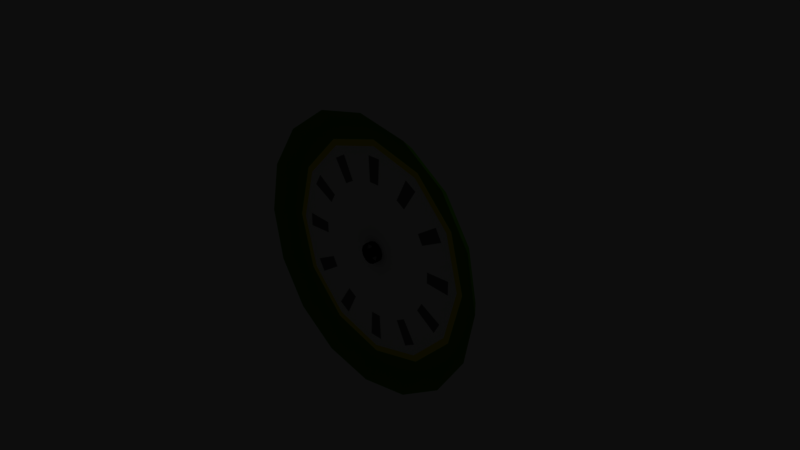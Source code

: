 # Source: models.blend  (saved by Blender 2.79.0; exported with 4.5.12 LTS)
import bpy
from mathutils import Matrix  # noqa: F401  (used for matrix-valued properties, if any)

bpy.ops.wm.read_factory_settings(use_empty=True)
scene = bpy.context.scene
scene.name = 'Scene'

# ---- collections
col_collection_1 = bpy.data.collections.new('Collection 1'); scene.collection.children.link(col_collection_1)

# ---- materials (node trees are filled in below, after node groups)
mat_black = bpy.data.materials.new('black')
mat_black.alpha_threshold = 0.0
mat_black.use_transparent_shadow = False
mat_black.diffuse_color = (0.0, 0.0, 0.0, 1.0)
mat_black.roughness = 0.5
mat_white = bpy.data.materials.new('white')
mat_white.alpha_threshold = 0.0
mat_white.use_transparent_shadow = False
mat_white.diffuse_color = (1.0, 1.0, 1.0, 1.0)
mat_white.roughness = 0.5
mat_gray25 = bpy.data.materials.new('gray25')
mat_gray25.alpha_threshold = 0.0
mat_gray25.use_transparent_shadow = False
mat_gray25.diffuse_color = (0.25, 0.25, 0.25, 1.0)
mat_gray25.roughness = 0.5
mat_gold = bpy.data.materials.new('gold')
mat_gold.alpha_threshold = 0.0
mat_gold.use_transparent_shadow = False
mat_gold.diffuse_color = (1.0, 0.8915, 0.0, 1.0)
mat_gold.roughness = 0.5
mat_green = bpy.data.materials.new('green')
mat_green.alpha_threshold = 0.0
mat_green.use_transparent_shadow = False
mat_green.diffuse_color = (0.1318, 0.4333, 0.0, 1.0)
mat_green.roughness = 0.5

# ---- material node trees

# ---- world
world_world = bpy.data.worlds.new('World'); scene.world = world_world
world_world.color = (0.05088, 0.05088, 0.05088)
world_world.use_sun_shadow = False
world_world.sun_shadow_jitter_overblur = 0.0
world_world.cycles.sampling_method = 'MANUAL'

# ---- cameras
cam_camera = bpy.data.cameras.new('Camera')
cam_camera.clip_end = 100.0
cam_camera.lens = 35.0
cam_camera.sensor_width = 32.0
cam_camera.sensor_height = 18.0
cam_camera.ortho_scale = 7.314
cam_camera.dof.focus_distance = 0.0
cam_camera.dof.aperture_fstop = 128.0

# ---- lights
light_lamp = bpy.data.lights.new('Lamp', 'POINT')
light_lamp.transmission_factor = 0.0
light_lamp.cutoff_distance = 30.0
light_lamp.energy = 100.0
light_lamp.shadow_buffer_clip_start = 1.001
light_lamp.shadow_soft_size = 0.1
light_lamp.shadow_maximum_resolution = 0.006
light_lamp.use_absolute_resolution = True

# ---- meshes
me_cube_009 = bpy.data.meshes.new('Cube.009')
me_cube_009.from_pydata([(-0.03276, 0.19, 0.0), (1.863e-09, 0.19, 1.4), (-0.03276, 0.25, 0.0), (1.863e-09, 0.25, 1.4), (0.03276, 0.19, 0.0), (0.03276, 0.25, 0.0), (-0.0907, 0.19, 0.8837), (-0.0907, 0.25, 0.8837), (0.0907, 0.25, 0.8837), (0.0907, 0.19, 0.8837), (-0.04284, 0.19, 1.03), (-0.01937, 0.19, 1.166), (-0.01937, 0.25, 1.166), (-0.04284, 0.25, 1.03), (0.01937, 0.25, 1.166), (0.04284, 0.25, 1.03), (0.01937, 0.19, 1.166), (0.04284, 0.19, 1.03), (-0.103, 0.25, -0.2667), (-0.103, 0.19, -0.2667), (0.103, 0.25, -0.2667), (0.103, 0.19, -0.2667), (-1.49e-08, 0.25, -0.3467), (-1.49e-08, 0.19, -0.3467), (-0.05242, 0.19, -0.15), (0.05242, 0.19, -0.15), (0.05242, 0.25, -0.15), (-0.05242, 0.25, -0.15), (-0.01937, 0.19, 1.166), (1.863e-09, 0.19, 1.4), (1.863e-09, 0.19, 1.4), (1.863e-09, 0.25, 1.4), (1.863e-09, 0.25, 1.4), (-0.0907, 0.25, 0.8837), (-0.0907, 0.25, 0.8837), (-0.03276, 0.25, 0.0), (0.0907, 0.25, 0.8837), (0.0907, 0.25, 0.8837), (0.03276, 0.25, 0.0), (0.0907, 0.19, 0.8837), (0.0907, 0.19, 0.8837), (0.03276, 0.19, 0.0), (-0.03276, 0.19, 0.0), (-0.0907, 0.19, 0.8837), (-0.0907, 0.19, 0.8837), (-0.04284, 0.25, 1.03), (0.04284, 0.25, 1.03), (0.04284, 0.19, 1.03), (-0.04284, 0.19, 1.03), (-0.01937, 0.25, 1.166), (0.01937, 0.25, 1.166), (0.01937, 0.19, 1.166), (-0.103, 0.25, -0.2667), (-0.103, 0.25, -0.2667), (-0.103, 0.19, -0.2667), (-0.103, 0.19, -0.2667), (0.103, 0.19, -0.2667), (0.103, 0.19, -0.2667), (0.103, 0.25, -0.2667), (0.103, 0.25, -0.2667), (-0.05242, 0.19, -0.15), (0.05242, 0.19, -0.15), (0.05242, 0.25, -0.15), (-0.05242, 0.25, -0.15), (-1.49e-08, 0.19, -0.3467), (-1.49e-08, 0.19, -0.3467), (-1.49e-08, 0.25, -0.3467), (-1.49e-08, 0.25, -0.3467)], [], [(28, 29, 31, 49), (12, 32, 14), (50, 3, 30, 16), (51, 1, 11), (25, 60, 55, 57), (4, 39, 43, 0), (5, 36, 40, 41), (2, 33, 8, 38), (42, 44, 34, 35), (39, 47, 48, 43), (47, 51, 11, 48), (37, 46, 17, 9), (46, 50, 16, 17), (33, 45, 15, 8), (45, 12, 14, 15), (6, 10, 13, 7), (10, 28, 49, 13), (57, 55, 65), (27, 62, 58, 53), (24, 63, 52, 54), (26, 61, 56, 59), (53, 58, 67), (20, 21, 64, 66), (19, 18, 22, 23), (5, 41, 61, 26), (42, 35, 63, 24), (2, 38, 62, 27), (4, 0, 60, 25)])
me_cube_009.polygons.foreach_set('use_smooth', [True] * 28)
_k = set([(6, 7), (9, 37), (34, 44), (36, 40)])
me_cube_009.attributes.new('sharp_edge', 'BOOLEAN', 'EDGE').data.foreach_set('value', [ (min(e.vertices), max(e.vertices)) in _k for e in me_cube_009.edges])
me_cube_009.materials.append(mat_black)
me_cube_009.use_remesh_preserve_volume = False
me_cube_009.use_remesh_preserve_attributes = False
me_cube_009.use_mirror_vertex_groups = False
me_cube_009.update()
me_cube_007 = bpy.data.meshes.new('Cube.007')
me_cube_007.from_pydata([(-0.06653, 0.19, 1.27), (0.06653, 0.19, 0.0), (-0.06653, 0.25, 1.27), (0.06653, 0.25, 0.0), (0.06653, 0.19, 1.27), (-0.06653, 0.19, 0.0), (0.06653, 0.25, 1.27), (-0.06653, 0.25, 0.0), (-0.03326, 0.25, 1.226), (-0.03326, 0.25, 0.7644), (-2.421e-08, 0.25, 1.37), (-2.421e-08, 0.19, 1.37), (0.03326, 0.25, 1.226), (0.03326, 0.25, 0.7644), (-0.03326, 0.19, 1.226), (-0.03326, 0.19, 0.7644), (0.03326, 0.19, 0.7644), (0.03326, 0.19, 1.226)], [], [(0, 2, 7, 5), (0, 5, 15, 14), (7, 3, 1, 5), (6, 4, 1, 3), (0, 4, 11), (5, 1, 16, 15), (14, 15, 9, 8), (6, 2, 10), (2, 0, 11, 10), (4, 6, 10, 11), (12, 13, 16, 17), (7, 2, 8, 9), (4, 0, 14, 17), (2, 6, 12, 8), (6, 3, 13, 12), (1, 4, 17, 16), (3, 7, 9, 13), (15, 16, 13, 9), (12, 17, 14, 8)])
me_cube_007.materials.append(mat_black)
me_cube_007.materials.append(mat_white)
me_cube_007.use_remesh_preserve_volume = False
me_cube_007.use_remesh_preserve_attributes = False
me_cube_007.use_mirror_vertex_groups = False
me_cube_007.update()
me_cube_005 = bpy.data.meshes.new('Cube.005')
me_cube_005.from_pydata([(-0.0936, 0.19, 4.007e-10), (-0.03, 0.19, 1.4), (-0.0936, 0.25, 4.007e-10), (-0.03, 0.25, 1.4), (0.0936, 0.19, -4.007e-10), (0.03, 0.19, 1.4), (0.0936, 0.25, -4.007e-10), (0.03, 0.25, 1.4)], [], [(0, 1, 3, 2), (2, 3, 7, 6), (6, 7, 5, 4), (4, 5, 1, 0), (2, 6, 4, 0), (7, 3, 1, 5)])
me_cube_005.materials.append(mat_black)
me_cube_005.use_remesh_preserve_volume = False
me_cube_005.use_remesh_preserve_attributes = False
me_cube_005.use_mirror_vertex_groups = False
me_cube_005.update()
me_cube_002 = bpy.data.meshes.new('Cube.002')
me_cube_002.from_pydata([(-0.05, 0.19, 0.0), (-0.05, 0.19, 1.4), (-0.05, 0.25, 0.0), (-0.05, 0.25, 1.4), (0.05, 0.19, 0.0), (0.05, 0.19, 1.4), (0.05, 0.25, 0.0), (0.05, 0.25, 1.4)], [], [(0, 1, 3, 2), (2, 3, 7, 6), (6, 7, 5, 4), (4, 5, 1, 0), (2, 6, 4, 0), (7, 3, 1, 5)])
me_cube_002.materials.append(mat_black)
me_cube_002.use_remesh_preserve_volume = False
me_cube_002.use_remesh_preserve_attributes = False
me_cube_002.use_mirror_vertex_groups = False
me_cube_002.update()
me_cube_010 = bpy.data.meshes.new('Cube.010')
me_cube_010.from_pydata([(-5.026e-09, -2.98e-08, 0.14), (3.269e-08, 0.27, 0.14), (-0.07, -5.96e-08, 0.1212), (-0.07, 0.27, 0.1212), (-0.1212, 6.706e-08, 0.07), (-0.1212, 0.27, 0.07), (-0.14, 6.706e-08, -1.926e-09), (-0.14, 0.27, -2.623e-07), (-0.1212, 6.706e-08, -0.07), (-0.1212, 0.27, -0.07), (-0.07, 6.706e-08, -0.1212), (-0.07, 0.27, -0.1212), (-2.588e-08, 6.706e-08, -0.14), (1.155e-08, 0.27, -0.14), (0.07, 6.706e-08, -0.1212), (0.07, 0.27, -0.1212), (0.1212, 6.706e-08, -0.07), (0.1212, 0.27, -0.07), (0.14, 6.706e-08, -6.153e-08), (0.14, 0.27, -3.212e-07), (0.1212, 5.96e-08, 0.07), (0.1212, 0.27, 0.07), (0.07, 1.49e-08, 0.1212), (0.07, 0.27, 0.1212), (2.608e-09, 0.12, 0.98), (-0.03276, 0.12, 0.0), (-0.03276, 0.18, 0.0), (2.608e-09, 0.18, 0.98), (0.03276, 0.12, 0.0), (0.03276, 0.18, 0.0), (-0.1058, 0.12, 0.501), (-0.1058, 0.18, 0.501), (0.1058, 0.18, 0.501), (0.1058, 0.12, 0.501), (-0.04998, 0.12, 0.6488), (-0.02712, 0.12, 0.7348), (-0.02712, 0.18, 0.7348), (-0.04998, 0.18, 0.6488), (0.02712, 0.18, 0.7348), (0.04998, 0.18, 0.6488), (0.02712, 0.12, 0.7348), (0.04998, 0.12, 0.6488), (-0.103, 0.18, -0.2667), (-0.103, 0.12, -0.2667), (0.103, 0.18, -0.2667), (0.103, 0.12, -0.2667), (1.49e-08, 0.18, -0.3467), (1.49e-08, 0.12, -0.3467), (-0.05242, 0.12, -0.15), (0.05242, 0.12, -0.15), (0.05242, 0.18, -0.15), (-0.05242, 0.18, -0.15), (-0.07, 0.27, 0.1212), (3.269e-08, 0.27, 0.14), (-0.1212, 0.27, 0.07), (-0.14, 0.27, -2.623e-07), (-0.1212, 0.27, -0.07), (-0.07, 0.27, -0.1212), (1.155e-08, 0.27, -0.14), (0.07, 0.27, -0.1212), (0.1212, 0.27, -0.07), (0.14, 0.27, -3.212e-07), (0.1212, 0.27, 0.07), (0.07, 0.27, 0.1212), (-0.1058, 0.18, 0.501), (-0.1058, 0.18, 0.501), (-0.03276, 0.18, 0.0), (2.608e-09, 0.12, 0.98), (2.608e-09, 0.12, 0.98), (2.608e-09, 0.18, 0.98), (2.608e-09, 0.18, 0.98), (-0.02712, 0.12, 0.7348), (0.1058, 0.18, 0.501), (0.1058, 0.18, 0.501), (0.03276, 0.18, 0.0), (0.1058, 0.12, 0.501), (0.1058, 0.12, 0.501), (0.03276, 0.12, 0.0), (-0.03276, 0.12, 0.0), (-0.1058, 0.12, 0.501), (-0.1058, 0.12, 0.501), (-0.04998, 0.18, 0.6488), (0.04998, 0.18, 0.6488), (0.04998, 0.12, 0.6488), (-0.04998, 0.12, 0.6488), (-0.02712, 0.18, 0.7348), (0.02712, 0.18, 0.7348), (0.02712, 0.12, 0.7348), (-0.103, 0.18, -0.2667), (-0.103, 0.18, -0.2667), (-0.103, 0.12, -0.2667), (-0.103, 0.12, -0.2667), (0.103, 0.12, -0.2667), (0.103, 0.12, -0.2667), (0.103, 0.18, -0.2667), (0.103, 0.18, -0.2667), (-0.05242, 0.12, -0.15), (0.05242, 0.12, -0.15), (0.05242, 0.18, -0.15), (-0.05242, 0.18, -0.15), (1.49e-08, 0.12, -0.3467), (1.49e-08, 0.12, -0.3467), (1.49e-08, 0.18, -0.3467), (1.49e-08, 0.18, -0.3467)], [], [(0, 53, 52, 2), (2, 52, 54, 4), (4, 54, 55, 6), (6, 55, 56, 8), (8, 56, 57, 10), (10, 57, 58, 12), (12, 58, 59, 14), (14, 59, 60, 16), (16, 60, 61, 18), (18, 61, 62, 20), (3, 1, 63, 21, 19, 17, 15, 13, 11, 9, 7, 5), (20, 62, 23, 22), (22, 23, 53, 0), (71, 67, 69, 85), (36, 70, 38), (86, 27, 68, 40), (87, 24, 35), (49, 96, 91, 93), (28, 75, 79, 25), (29, 72, 76, 77), (66, 64, 32, 74), (78, 80, 65, 26), (75, 83, 84, 79), (83, 87, 35, 84), (73, 82, 41, 33), (82, 86, 40, 41), (64, 81, 39, 32), (81, 36, 38, 39), (30, 34, 37, 31), (34, 71, 85, 37), (93, 91, 101), (51, 98, 94, 89), (48, 99, 88, 90), (50, 97, 92, 95), (89, 94, 103), (44, 45, 100, 102), (43, 42, 46, 47), (29, 77, 97, 50), (78, 26, 99, 48), (66, 74, 98, 51), (28, 25, 96, 49)])
me_cube_010.polygons.foreach_set('use_smooth', [True] * 41)
_k = set([(30, 31), (33, 73), (65, 80), (72, 76)])
me_cube_010.attributes.new('sharp_edge', 'BOOLEAN', 'EDGE').data.foreach_set('value', [ (min(e.vertices), max(e.vertices)) in _k for e in me_cube_010.edges])
me_cube_010.materials.append(mat_black)
me_cube_010.materials.append(mat_white)
me_cube_010.use_remesh_preserve_volume = False
me_cube_010.use_remesh_preserve_attributes = False
me_cube_010.use_mirror_vertex_groups = False
me_cube_010.update()
me_cube_006 = bpy.data.meshes.new('Cube.006')
me_cube_006.from_pydata([(-0.06653, 0.12, 0.87), (0.06653, 0.12, 0.0), (-0.06653, 0.18, 0.87), (0.06653, 0.18, 0.0), (0.06653, 0.12, 0.87), (-0.06653, 0.12, 0.0), (0.06653, 0.18, 0.87), (-0.06653, 0.18, 0.0), (-7.914e-09, -5.215e-08, 0.06653), (3.211e-08, 0.27, 0.06653), (-0.03326, -8.196e-08, 0.05761), (-0.03326, 0.27, 0.05761), (-0.05761, -8.941e-08, 0.03326), (-0.05761, 0.27, 0.03326), (-0.06653, -6.706e-08, 3.713e-09), (-0.06653, 0.27, -2.747e-07), (-0.05761, -2.98e-08, -0.03326), (-0.05761, 0.27, -0.03326), (-0.03326, 1.49e-08, -0.05761), (-0.03326, 0.27, -0.05762), (-1.796e-08, 6.706e-08, -0.06653), (2.206e-08, 0.27, -0.06653), (0.03326, 9.686e-08, -0.05761), (0.03326, 0.27, -0.05762), (0.05761, 9.686e-08, -0.03326), (0.05761, 0.27, -0.03326), (0.06653, 7.451e-08, -2.431e-08), (0.06653, 0.27, -3.028e-07), (0.05761, 3.725e-08, 0.03326), (0.05761, 0.27, 0.03326), (0.03326, -7.451e-09, 0.05761), (0.03326, 0.27, 0.05761), (-0.03326, 0.18, 0.8256), (-0.03326, 0.18, 0.5844), (0.0, 0.18, 0.97), (0.0, 0.12, 0.97), (0.03326, 0.18, 0.8256), (0.03326, 0.18, 0.5844), (-0.03326, 0.12, 0.8256), (-0.03326, 0.12, 0.5844), (0.03326, 0.12, 0.5844), (0.03326, 0.12, 0.8256), (-0.06653, 0.18, 0.0), (-0.06653, 0.18, 0.0), (-0.06653, 0.18, 0.87), (0.06653, 0.18, 0.87), (0.06653, 0.18, 0.0), (0.06653, 0.18, 0.0), (-0.06653, 0.12, 0.87), (-0.06653, 0.12, 0.0), (-0.06653, 0.12, 0.0), (0.06653, 0.12, 0.0), (0.06653, 0.12, 0.0), (0.06653, 0.12, 0.87), (-0.03326, 0.27, 0.05761), (3.211e-08, 0.27, 0.06653), (-0.05761, 0.27, 0.03326), (-0.06653, 0.27, -2.747e-07), (-0.05761, 0.27, -0.03326), (-0.03326, 0.27, -0.05762), (2.206e-08, 0.27, -0.06653), (0.03326, 0.27, -0.05762), (0.05761, 0.27, -0.03326), (0.06653, 0.27, -3.028e-07), (0.05761, 0.27, 0.03326), (0.03326, 0.27, 0.05761), (-0.03326, 0.12, 0.5844), (-0.03326, 0.12, 0.5844), (0.03326, 0.12, 0.5844), (0.03326, 0.12, 0.5844), (0.03326, 0.18, 0.8256), (0.03326, 0.18, 0.8256), (-0.03326, 0.18, 0.8256), (-0.03326, 0.18, 0.8256), (0.0, 0.12, 0.97), (0.0, 0.12, 0.97), (0.0, 0.18, 0.97), (0.0, 0.18, 0.97), (-0.03326, 0.12, 0.8256), (-0.03326, 0.12, 0.8256), (0.03326, 0.18, 0.5844), (0.03326, 0.18, 0.5844), (-0.03326, 0.18, 0.5844), (-0.03326, 0.18, 0.5844), (0.03326, 0.12, 0.8256), (0.03326, 0.12, 0.8256)], [], [(48, 44, 42, 49), (0, 5, 66, 78), (43, 47, 51, 50), (45, 53, 52, 46), (0, 4, 75), (5, 1, 68, 66), (8, 55, 54, 10), (10, 54, 56, 12), (12, 56, 57, 14), (14, 57, 58, 16), (16, 58, 59, 18), (18, 59, 60, 20), (20, 60, 61, 22), (22, 61, 62, 24), (24, 62, 63, 26), (26, 63, 64, 28), (11, 9, 65, 29, 27, 25, 23, 21, 19, 17, 15, 13), (28, 64, 31, 30), (30, 31, 55, 8), (79, 67, 82, 73), (6, 2, 77), (44, 48, 74, 76), (53, 45, 34, 35), (71, 80, 69, 85), (7, 2, 72, 83), (4, 0, 78, 84), (2, 6, 70, 72), (6, 3, 81, 70), (1, 4, 84, 68), (3, 7, 83, 81), (39, 40, 37, 33), (36, 41, 38, 32)])
me_cube_006.polygons.foreach_set('use_smooth', [0, 0, 0, 0, 0, 0, 1, 1, 1, 1, 1, 1, 1, 1, 1, 1, 1, 1, 1, 0, 0, 0, 0, 0, 0, 0, 0, 0, 0, 0, 0, 0])
me_cube_006.materials.append(mat_black)
me_cube_006.materials.append(mat_white)
me_cube_006.use_remesh_preserve_volume = False
me_cube_006.use_remesh_preserve_attributes = False
me_cube_006.use_mirror_vertex_groups = False
me_cube_006.update()
me_cube_004 = bpy.data.meshes.new('Cube.004')
me_cube_004.from_pydata([(-0.108, 0.12, 0.0), (-0.027, 0.12, 1.0), (-0.108, 0.18, 0.0), (-0.027, 0.18, 1.0), (0.108, 0.12, 0.0), (0.027, 0.12, 1.0), (0.108, 0.18, 0.0), (0.027, 0.18, 1.0), (-5.026e-09, -5.96e-08, 0.14), (3.269e-08, 0.27, 0.14), (-0.07, -8.941e-08, 0.1212), (-0.07, 0.27, 0.1212), (-0.1212, -9.686e-08, 0.07), (-0.1212, 0.27, 0.07), (-0.14, -7.451e-08, 1.372e-09), (-0.14, 0.27, -2.623e-07), (-0.1212, -3.725e-08, -0.07), (-0.1212, 0.27, -0.07), (-0.07, 7.451e-09, -0.1212), (-0.07, 0.27, -0.1212), (-2.617e-08, 5.96e-08, -0.14), (1.155e-08, 0.27, -0.14), (0.07, 8.941e-08, -0.1212), (0.07, 0.27, -0.1212), (0.1212, 8.941e-08, -0.07), (0.1212, 0.27, -0.07), (0.14, 6.706e-08, -5.76e-08), (0.14, 0.27, -3.212e-07), (0.1212, 2.98e-08, 0.07), (0.1212, 0.27, 0.07), (0.07, -1.49e-08, 0.1212), (0.07, 0.27, 0.1212), (-0.108, 0.18, 0.0), (-0.108, 0.18, 0.0), (-0.108, 0.12, 0.0), (-0.108, 0.12, 0.0), (-0.027, 0.12, 1.0), (-0.027, 0.12, 1.0), (-0.027, 0.18, 1.0), (-0.027, 0.18, 1.0), (0.108, 0.18, 0.0), (0.108, 0.18, 0.0), (0.027, 0.18, 1.0), (0.027, 0.18, 1.0), (0.108, 0.12, 0.0), (0.108, 0.12, 0.0), (0.027, 0.12, 1.0), (0.027, 0.12, 1.0), (-0.07, 0.27, 0.1212), (3.269e-08, 0.27, 0.14), (-0.1212, 0.27, 0.07), (-0.14, 0.27, -2.623e-07), (-0.1212, 0.27, -0.07), (-0.07, 0.27, -0.1212), (1.155e-08, 0.27, -0.14), (0.07, 0.27, -0.1212), (0.1212, 0.27, -0.07), (0.14, 0.27, -3.212e-07), (0.1212, 0.27, 0.07), (0.07, 0.27, 0.1212)], [], [(34, 36, 38, 32), (33, 39, 42, 40), (41, 43, 46, 44), (45, 47, 37, 35), (2, 6, 4, 0), (7, 3, 1, 5), (8, 49, 48, 10), (10, 48, 50, 12), (12, 50, 51, 14), (14, 51, 52, 16), (16, 52, 53, 18), (18, 53, 54, 20), (20, 54, 55, 22), (22, 55, 56, 24), (24, 56, 57, 26), (26, 57, 58, 28), (11, 9, 59, 29, 27, 25, 23, 21, 19, 17, 15, 13), (28, 58, 31, 30), (30, 31, 49, 8)])
me_cube_004.polygons.foreach_set('use_smooth', [0, 0, 0, 0, 0, 0, 1, 1, 1, 1, 1, 1, 1, 1, 1, 1, 1, 1, 1])
me_cube_004.materials.append(mat_black)
me_cube_004.materials.append(mat_white)
me_cube_004.use_remesh_preserve_volume = False
me_cube_004.use_remesh_preserve_attributes = False
me_cube_004.use_mirror_vertex_groups = False
me_cube_004.update()
me_cube_001 = bpy.data.meshes.new('Cube.001')
me_cube_001.from_pydata([(-0.09, 0.12, 0.0), (-0.09, 0.12, 0.9), (-0.09, 0.18, 0.0), (-0.09, 0.18, 0.9), (0.09, 0.12, 0.0), (0.09, 0.12, 0.9), (0.09, 0.18, 0.0), (0.09, 0.18, 0.9), (-5.026e-09, -5.215e-08, 0.14), (3.269e-08, 0.27, 0.14), (-0.07, -8.196e-08, 0.1212), (-0.07, 0.27, 0.1212), (-0.1212, -8.941e-08, 0.07), (-0.1212, 0.27, 0.07), (-0.14, -6.706e-08, 1.372e-09), (-0.14, 0.27, -2.623e-07), (-0.1212, -2.98e-08, -0.07), (-0.1212, 0.27, -0.07), (-0.07, 1.49e-08, -0.1212), (-0.07, 0.27, -0.1212), (-2.617e-08, 6.706e-08, -0.14), (1.155e-08, 0.27, -0.14), (0.07, 9.686e-08, -0.1212), (0.07, 0.27, -0.1212), (0.1212, 9.686e-08, -0.07), (0.1212, 0.27, -0.07), (0.14, 7.451e-08, -5.76e-08), (0.14, 0.27, -3.212e-07), (0.1212, 3.725e-08, 0.07), (0.1212, 0.27, 0.07), (0.07, -7.451e-09, 0.1212), (0.07, 0.27, 0.1212), (-0.09, 0.18, 0.0), (-0.09, 0.18, 0.0), (-0.09, 0.12, 0.0), (-0.09, 0.12, 0.0), (-0.09, 0.12, 0.9), (-0.09, 0.12, 0.9), (-0.09, 0.18, 0.9), (-0.09, 0.18, 0.9), (0.09, 0.18, 0.0), (0.09, 0.18, 0.0), (0.09, 0.18, 0.9), (0.09, 0.18, 0.9), (0.09, 0.12, 0.0), (0.09, 0.12, 0.0), (0.09, 0.12, 0.9), (0.09, 0.12, 0.9), (-0.07, 0.27, 0.1212), (3.269e-08, 0.27, 0.14), (-0.1212, 0.27, 0.07), (-0.14, 0.27, -2.623e-07), (-0.1212, 0.27, -0.07), (-0.07, 0.27, -0.1212), (1.155e-08, 0.27, -0.14), (0.07, 0.27, -0.1212), (0.1212, 0.27, -0.07), (0.14, 0.27, -3.212e-07), (0.1212, 0.27, 0.07), (0.07, 0.27, 0.1212)], [], [(34, 36, 38, 32), (33, 39, 42, 40), (41, 43, 46, 44), (45, 47, 37, 35), (2, 6, 4, 0), (7, 3, 1, 5), (8, 49, 48, 10), (10, 48, 50, 12), (12, 50, 51, 14), (14, 51, 52, 16), (16, 52, 53, 18), (18, 53, 54, 20), (20, 54, 55, 22), (22, 55, 56, 24), (24, 56, 57, 26), (26, 57, 58, 28), (11, 9, 59, 29, 27, 25, 23, 21, 19, 17, 15, 13), (28, 58, 31, 30), (30, 31, 49, 8)])
me_cube_001.polygons.foreach_set('use_smooth', [0, 0, 0, 0, 0, 0, 1, 1, 1, 1, 1, 1, 1, 1, 1, 1, 1, 1, 1])
me_cube_001.materials.append(mat_black)
me_cube_001.materials.append(mat_white)
me_cube_001.use_remesh_preserve_volume = False
me_cube_001.use_remesh_preserve_attributes = False
me_cube_001.use_mirror_vertex_groups = False
me_cube_001.update()
me_cube = bpy.data.meshes.new('Cube')
me_cube.from_pydata([(-1.276e-10, -0.1, 1.925), (-3.071e-08, 0.1, 1.75), (-0.7367, -0.1, 1.778), (-0.6697, 0.1, 1.617), (-1.361, -0.1, 1.361), (-1.237, 0.1, 1.237), (-1.778, -0.1, 0.7367), (-1.617, 0.1, 0.6697), (-1.925, -0.1, -7.89e-08), (-1.75, 0.1, -4.53e-08), (-1.778, -0.1, -0.7367), (-1.617, 0.1, -0.6697), (-1.361, -0.1, -1.361), (-1.237, 0.1, -1.237), (-0.7367, -0.1, -1.778), (-0.6697, 0.1, -1.617), (-2.908e-07, -0.1, -1.925), (-2.95e-07, 0.1, -1.75), (0.7367, -0.1, -1.778), (0.6697, 0.1, -1.617), (1.361, -0.1, -1.361), (1.237, 0.1, -1.237), (1.778, -0.1, -0.7367), (1.617, 0.1, -0.6697), (1.925, -0.1, 2.82e-08), (1.75, 0.1, 5.206e-08), (1.778, -0.1, 0.7367), (1.617, 0.1, 0.6697), (1.361, -0.1, 1.361), (1.237, 0.1, 1.237), (0.7367, -0.1, 1.778), (0.6697, 0.1, 1.617), (-2.186e-08, 0.1, 1.54), (-0.77, 0.1, 1.334), (-1.334, 0.1, 0.77), (-1.54, 0.1, -3.3e-08), (-1.334, 0.1, -0.77), (-0.77, 0.1, -1.334), (-2.544e-07, 0.1, -1.54), (0.77, 0.1, -1.334), (1.334, 0.1, -0.77), (1.54, 0.1, -6.816e-07), (1.334, 0.1, 0.77), (0.77, 0.1, 1.334), (-0.7259, 0.1, 1.257), (-2.744e-08, 0.1, 1.452), (-1.257, 0.1, 0.7259), (-1.452, 0.1, -3.111e-08), (-1.257, 0.1, -0.7259), (-0.7259, 0.1, -1.257), (-2.467e-07, 0.1, -1.452), (0.7259, 0.1, -1.257), (1.257, 0.1, -0.7259), (1.452, 0.1, -6.426e-07), (1.257, 0.1, 0.7259), (0.7259, 0.1, 1.257), (-0.9948, 0.1, 0.965), (-0.3788, 0.1, 1.333), (-1.333, 0.1, 0.3793), (-1.333, 0.1, -0.3795), (-0.9947, 0.1, -0.9652), (-0.3377, 0.1, -1.344), (0.3387, 0.1, -1.344), (0.995, 0.1, -0.9648), (1.333, 0.1, -0.379), (1.333, 0.1, 0.3788), (0.9653, 0.1, 0.9946), (0.3796, 0.1, 1.333), (-0.6652, 0.1, 0.6652), (-0.2435, 0.1, 0.9087), (-0.9087, 0.1, 0.2435), (-0.9087, 0.1, -0.2435), (-0.6652, 0.1, -0.6652), (-0.2435, 0.1, -0.9087), (0.2435, 0.1, -0.9087), (0.6652, 0.1, -0.6652), (0.9087, 0.1, -0.2435), (0.9087, 0.1, 0.2435), (0.6652, 0.1, 0.6652), (0.2435, 0.1, 0.9087), (-1.306, 0.1, -0.09482), (-1.306, 0.1, 0.09456), (0.09518, 0.1, -1.306), (-0.0942, 0.1, -1.306), (1.306, 0.1, 0.09456), (1.306, 0.1, -0.09482), (-0.0942, 0.1, 1.306), (0.09519, 0.1, 1.306), (-0.9524, 0.1, -0.07589), (-0.9524, 0.1, 0.07562), (0.07625, 0.1, -0.9524), (-0.07526, 0.1, -0.9524), (0.9524, 0.1, 0.07562), (0.9524, 0.1, -0.07589), (-0.07526, 0.1, 0.9524), (0.07625, 0.1, 0.9524), (-0.7346, 0.1, 1.084), (-0.5706, 0.1, 1.178), (-1.083, 0.1, -0.7352), (-1.178, 0.1, -0.5712), (0.7352, 0.1, -1.083), (0.5712, 0.1, -1.178), (1.084, 0.1, 0.7346), (1.178, 0.1, 0.5706), (-0.5415, 0.1, 0.7871), (-0.4103, 0.1, 0.8628), (-0.7867, 0.1, -0.5421), (-0.8625, 0.1, -0.4109), (0.5421, 0.1, -0.7867), (0.4109, 0.1, -0.8625), (0.7871, 0.1, 0.5415), (0.8628, 0.1, 0.4103), (-1.178, 0.1, 0.571), (-1.083, 0.1, 0.735), (-0.5705, 0.1, -1.178), (-0.7345, 0.1, -1.084), (1.178, 0.1, -0.5708), (1.084, 0.1, -0.7348), (0.5713, 0.1, 1.178), (0.7353, 0.1, 1.083), (-0.8626, 0.1, 0.4107), (-0.7868, 0.1, 0.5419), (-0.4102, 0.1, -0.8629), (-0.5414, 0.1, -0.7872), (0.8627, 0.1, -0.4105), (0.787, 0.1, -0.5417), (0.411, 0.1, 0.8624), (0.5422, 0.1, 0.7867), (-0.6697, 0.1, 1.617), (-3.071e-08, 0.1, 1.75), (-1.237, 0.1, 1.237), (-1.617, 0.1, 0.6697), (-1.75, 0.1, -4.53e-08), (-1.617, 0.1, -0.6697), (-1.237, 0.1, -1.237), (-0.6697, 0.1, -1.617), (-2.95e-07, 0.1, -1.75), (0.6697, 0.1, -1.617), (1.237, 0.1, -1.237), (1.617, 0.1, -0.6697), (1.75, 0.1, 5.206e-08), (1.617, 0.1, 0.6697), (1.237, 0.1, 1.237), (0.6697, 0.1, 1.617)], [], [(0, 129, 128, 2), (2, 128, 130, 4), (4, 130, 131, 6), (6, 131, 132, 8), (8, 132, 133, 10), (10, 133, 134, 12), (12, 134, 135, 14), (14, 135, 136, 16), (16, 136, 137, 18), (18, 137, 138, 20), (20, 138, 139, 22), (22, 139, 140, 24), (24, 140, 141, 26), (26, 141, 142, 28), (28, 142, 143, 30), (30, 143, 129, 0), (33, 34, 5), (5, 3, 33), (36, 37, 13), (13, 11, 36), (39, 40, 21), (21, 19, 39), (42, 43, 29), (29, 27, 42), (43, 31, 29), (40, 23, 21), (37, 15, 13), (34, 7, 5), (25, 41, 42, 27), (23, 40, 41, 25), (17, 38, 39, 19), (15, 37, 38, 17), (9, 35, 36, 11), (39, 38, 50, 51), (7, 34, 35, 9), (1, 32, 33, 3), (31, 43, 32, 1), (50, 61, 62), (38, 37, 49, 50), (34, 33, 44, 46), (37, 36, 48, 49), (36, 35, 47, 48), (32, 43, 55, 45), (43, 42, 54, 55), (33, 32, 45, 44), (42, 41, 53, 54), (41, 40, 52, 53), (35, 34, 46, 47), (40, 39, 51, 52), (59, 58, 81, 80), (47, 58, 59), (54, 65, 66), (51, 62, 63), (48, 59, 60), (55, 66, 67), (44, 57, 56), (52, 63, 64), (49, 60, 61), (45, 67, 57), (46, 56, 58), (53, 64, 65), (50, 49, 61), (47, 46, 58), (54, 53, 65), (51, 50, 62), (48, 47, 59), (55, 54, 66), (44, 45, 57), (52, 51, 63), (49, 48, 60), (45, 55, 67), (46, 44, 56), (53, 52, 64), (68, 69, 79, 78, 77, 76, 75, 74, 73, 72, 71, 70), (70, 71, 88, 89), (63, 62, 101, 100), (57, 69, 105, 97), (74, 75, 108, 109), (70, 58, 112, 120), (62, 74, 109, 101), (79, 67, 118, 126), (61, 60, 115, 114), (65, 64, 85, 84), (73, 61, 114, 122), (77, 65, 84, 92), (82, 83, 91, 90), (80, 81, 89, 88), (86, 87, 95, 94), (84, 85, 93, 92), (79, 69, 94, 95), (57, 67, 87, 86), (61, 73, 91, 83), (73, 74, 90, 91), (67, 79, 95, 87), (74, 62, 82, 90), (62, 61, 83, 82), (69, 57, 86, 94), (58, 70, 89, 81), (71, 59, 80, 88), (76, 77, 92, 93), (64, 76, 93, 85), (102, 103, 111, 110), (100, 101, 109, 108), (98, 99, 107, 106), (96, 97, 105, 104), (68, 56, 96, 104), (69, 68, 104, 105), (59, 71, 107, 99), (56, 57, 97, 96), (65, 77, 111, 103), (77, 78, 110, 111), (78, 66, 102, 110), (66, 65, 103, 102), (71, 72, 106, 107), (75, 63, 100, 108), (60, 59, 99, 98), (72, 60, 98, 106), (118, 119, 127, 126), (116, 117, 125, 124), (114, 115, 123, 122), (112, 113, 121, 120), (75, 76, 124, 125), (56, 68, 121, 113), (64, 63, 117, 116), (76, 64, 116, 124), (68, 70, 120, 121), (58, 56, 113, 112), (66, 78, 127, 119), (78, 79, 126, 127), (63, 75, 125, 117), (67, 66, 119, 118), (72, 73, 122, 123), (60, 72, 123, 115)])
me_cube.polygons.foreach_set('use_smooth', [1, 1, 1, 1, 1, 1, 1, 1, 1, 1, 1, 1, 1, 1, 1, 1, 1, 1, 1, 1, 1, 1, 1, 1, 1, 1, 1, 1, 1, 1, 1, 1, 1, 1, 1, 1, 1, 0, 1, 1, 1, 1, 1, 1, 1, 1, 1, 1, 1, 0, 0, 0, 0, 0, 0, 0, 0, 0, 0, 0, 0, 0, 0, 0, 0, 0, 0, 0, 0, 0, 0, 0, 0, 0, 0, 0, 0, 0, 0, 0, 0, 0, 0, 0, 0, 0, 0, 0, 0, 0, 0, 0, 0, 0, 0, 0, 0, 0, 0, 0, 0, 0, 0, 0, 0, 0, 0, 0, 0, 0, 0, 0, 0, 0, 0, 0, 0, 0, 0, 0, 0, 0, 0, 0, 0, 0, 0, 0, 0, 0, 0, 0, 0])
me_cube.polygons.foreach_set('material_index', [3, 3, 3, 3, 3, 3, 3, 3, 3, 3, 3, 3, 3, 3, 3, 3, 3, 3, 3, 3, 3, 3, 3, 3, 3, 3, 3, 3, 3, 3, 3, 3, 3, 2, 3, 3, 3, 0, 2, 2, 2, 2, 2, 2, 2, 2, 2, 2, 2, 0, 0, 0, 0, 0, 0, 0, 0, 0, 0, 0, 0, 0, 0, 0, 0, 0, 0, 0, 0, 0, 0, 0, 0, 0, 0, 0, 0, 0, 0, 0, 0, 0, 0, 0, 0, 1, 1, 1, 1, 0, 0, 0, 0, 0, 0, 0, 0, 0, 0, 0, 0, 1, 1, 1, 1, 0, 0, 0, 0, 0, 0, 0, 0, 0, 0, 0, 0, 1, 1, 1, 1, 0, 0, 0, 0, 0, 0, 0, 0, 0, 0, 0, 0])
me_cube.materials.append(mat_white)
me_cube.materials.append(mat_gray25)
me_cube.materials.append(mat_gold)
me_cube.materials.append(mat_green)
me_cube.use_remesh_preserve_volume = False
me_cube.use_remesh_preserve_attributes = False
me_cube.use_mirror_vertex_groups = False
me_cube.update()

# ---- objects
ob_clock = bpy.data.objects.new('clock', None)
ob_minadjust = bpy.data.objects.new('minadjust', None)
ob_min = bpy.data.objects.new('min', None)
ob_min_swoop = bpy.data.objects.new('min_swoop', me_cube_009)
ob_min_gap = bpy.data.objects.new('min_gap', me_cube_007)
ob_min_point = bpy.data.objects.new('min_point', me_cube_005)
ob_min_basic = bpy.data.objects.new('min_basic', me_cube_002)
ob_hradjust = bpy.data.objects.new('hradjust', None)
ob_hr = bpy.data.objects.new('hr', None)
ob_hr_swoop = bpy.data.objects.new('hr_swoop', me_cube_010)
ob_hr_gap = bpy.data.objects.new('hr_gap', me_cube_006)
ob_hr_point = bpy.data.objects.new('hr_point', me_cube_004)
ob_hr_basic = bpy.data.objects.new('hr_basic', me_cube_001)
ob_clockface = bpy.data.objects.new('clockface', me_cube)
ob_lamp = bpy.data.objects.new('Lamp', light_lamp)
ob_camera = bpy.data.objects.new('Camera', cam_camera)

# ---- transforms, parenting, visibility, modifiers, constraints
ob_clock.location = (0.0, 0.0, 0.0)
ob_clock.empty_display_type = 'SINGLE_ARROW'
ob_clock.empty_image_offset = (0.0, 0.0)
ob_clock.lineart.crease_threshold = 0.0
ob_minadjust.parent = ob_clock
ob_minadjust.location = (0.0, 0.0, 0.0)
ob_minadjust.empty_display_type = 'ARROWS'
ob_minadjust.empty_display_size = 0.25
ob_minadjust.empty_image_offset = (0.0, 0.0)
ob_minadjust.lineart.crease_threshold = 0.0
ob_min.parent = ob_minadjust
ob_min.location = (0.0, 0.0, 0.0)
ob_min.empty_display_type = 'ARROWS'
ob_min.empty_display_size = 0.5
ob_min.empty_image_offset = (0.0, 0.0)
ob_min.lineart.crease_threshold = 0.0
ob_min_swoop.parent = ob_min
ob_min_swoop.location = (0.0, 0.0, 0.0)
ob_min_swoop.lineart.crease_threshold = 0.0
ob_min_gap.parent = ob_min
ob_min_gap.location = (0.0, 0.0, 0.0)
ob_min_gap.lineart.crease_threshold = 0.0
ob_min_point.parent = ob_min
ob_min_point.location = (0.0, 0.0, 0.0)
ob_min_point.lineart.crease_threshold = 0.0
ob_min_basic.parent = ob_min
ob_min_basic.location = (0.0, 0.0, 0.0)
ob_min_basic.lineart.crease_threshold = 0.0
ob_hradjust.parent = ob_clock
ob_hradjust.location = (0.0, 0.0, 0.0)
ob_hradjust.empty_display_type = 'ARROWS'
ob_hradjust.empty_display_size = 0.25
ob_hradjust.empty_image_offset = (0.0, 0.0)
ob_hradjust.lineart.crease_threshold = 0.0
ob_hr.parent = ob_hradjust
ob_hr.location = (0.0, 0.0, 0.0)
ob_hr.rotation_euler = (-5.295e-09, -5.76, 0.0)
ob_hr.empty_display_type = 'ARROWS'
ob_hr.empty_display_size = 0.25
ob_hr.empty_image_offset = (0.0, 0.0)
ob_hr.lineart.crease_threshold = 0.0
ob_hr_swoop.parent = ob_hr
ob_hr_swoop.location = (0.0, 0.0, 0.0)
ob_hr_swoop.lineart.crease_threshold = 0.0
ob_hr_gap.parent = ob_hr
ob_hr_gap.location = (0.0, 0.0, 0.0)
ob_hr_gap.lineart.crease_threshold = 0.0
ob_hr_point.parent = ob_hr
ob_hr_point.location = (0.0, 0.0, 0.0)
ob_hr_point.lineart.crease_threshold = 0.0
ob_hr_basic.parent = ob_hr
ob_hr_basic.location = (0.0, 0.0, 0.0)
ob_hr_basic.lineart.crease_threshold = 0.0
ob_clockface.location = (0.0, 0.0, 0.0)
ob_clockface.lock_rotations_4d = False
ob_clockface.empty_display_type = 'ARROWS'
ob_clockface.lineart.crease_threshold = 0.0
ob_lamp.location = (4.076, 1.005, 5.904)
ob_lamp.rotation_euler = (0.6503, 0.05522, 1.866)
ob_lamp.lock_rotations_4d = False
ob_lamp.empty_display_type = 'ARROWS'
ob_lamp.color = (0.0, 0.0, 0.0, 0.0)
ob_lamp.lineart.crease_threshold = 0.0
ob_camera.location = (7.481, -6.508, 5.344)
ob_camera.rotation_euler = (1.109, 0.0, 0.8149)
ob_camera.lock_rotations_4d = False
ob_camera.empty_display_type = 'ARROWS'
ob_camera.color = (0.0, 0.0, 0.0, 0.0)
ob_camera.display_type = 'WIRE'
ob_camera.lineart.crease_threshold = 0.0

# ---- collection membership
col_collection_1.objects.link(ob_clock)
col_collection_1.objects.link(ob_minadjust)
col_collection_1.objects.link(ob_min)
col_collection_1.objects.link(ob_min_swoop)
col_collection_1.objects.link(ob_min_gap)
col_collection_1.objects.link(ob_min_point)
col_collection_1.objects.link(ob_min_basic)
col_collection_1.objects.link(ob_hradjust)
col_collection_1.objects.link(ob_hr)
col_collection_1.objects.link(ob_hr_swoop)
col_collection_1.objects.link(ob_hr_gap)
col_collection_1.objects.link(ob_hr_point)
col_collection_1.objects.link(ob_hr_basic)
col_collection_1.objects.link(ob_clockface)
col_collection_1.objects.link(ob_lamp)
col_collection_1.objects.link(ob_camera)

# ---- scene / render settings (as saved in the file)
scene.camera = ob_camera
scene.frame_start = 1; scene.frame_end = 250; scene.frame_set(531)
scene.render.engine = 'BLENDER_EEVEE_NEXT'
scene.render.resolution_percentage = 50
scene.render.dither_intensity = 0.0
scene.cycles.use_denoising = False
scene.cycles.samples = 128
scene.cycles.sampling_pattern = 'TABULATED_SOBOL'
scene.cycles.use_adaptive_sampling = False
scene.cycles.use_light_tree = False
scene.cycles.blur_glossy = 0.0
scene.cycles.sample_clamp_indirect = 0.0
scene.view_settings.view_transform = 'Raw'
bpy.context.view_layer.update()
